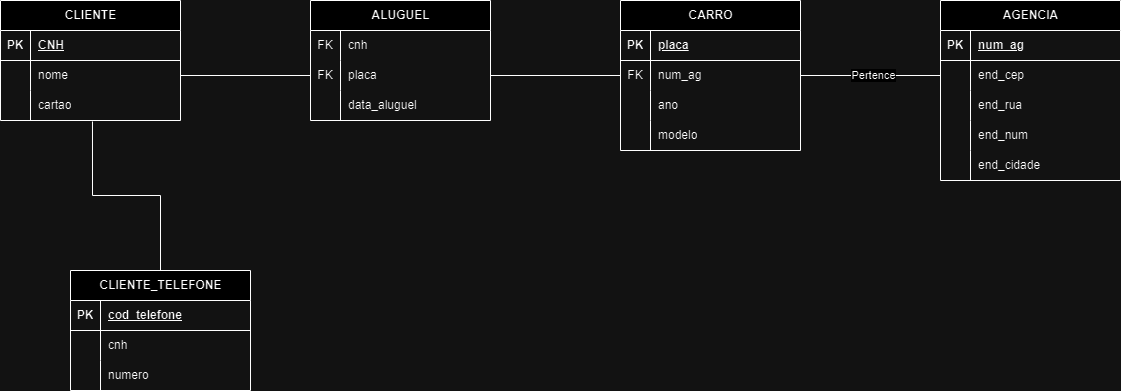

The diagram above was exported from draw.io. Its source (the exported page's mxGraphModel, read from the mxfile embedded in the PNG):
<mxGraphModel dx="1434" dy="782" grid="1" gridSize="10" guides="1" tooltips="1" connect="1" arrows="1" fold="1" page="1" pageScale="1" pageWidth="1169" pageHeight="827" math="0" shadow="0">
  <root>
    <mxCell id="0" />
    <mxCell id="1" parent="0" />
    <mxCell id="yLd2KVMjEjXnU7mU9NO1-107" style="edgeStyle=orthogonalEdgeStyle;rounded=0;orthogonalLoop=1;jettySize=auto;html=1;endArrow=none;endFill=0;" parent="1" source="yLd2KVMjEjXnU7mU9NO1-1" target="yLd2KVMjEjXnU7mU9NO1-31" edge="1">
      <mxGeometry relative="1" as="geometry" />
    </mxCell>
    <mxCell id="yLd2KVMjEjXnU7mU9NO1-108" value="Pertence" style="edgeLabel;html=1;align=center;verticalAlign=middle;resizable=0;points=[];" parent="yLd2KVMjEjXnU7mU9NO1-107" vertex="1" connectable="0">
      <mxGeometry x="0.0286" y="1" relative="1" as="geometry">
        <mxPoint as="offset" />
      </mxGeometry>
    </mxCell>
    <mxCell id="yLd2KVMjEjXnU7mU9NO1-1" value="CARRO" style="shape=table;startSize=30;container=1;collapsible=1;childLayout=tableLayout;fixedRows=1;rowLines=0;fontStyle=1;align=center;resizeLast=1;html=1;" parent="1" vertex="1">
      <mxGeometry x="650" y="350" width="180" height="150" as="geometry" />
    </mxCell>
    <mxCell id="yLd2KVMjEjXnU7mU9NO1-2" value="" style="shape=tableRow;horizontal=0;startSize=0;swimlaneHead=0;swimlaneBody=0;fillColor=none;collapsible=0;dropTarget=0;points=[[0,0.5],[1,0.5]];portConstraint=eastwest;top=0;left=0;right=0;bottom=1;" parent="yLd2KVMjEjXnU7mU9NO1-1" vertex="1">
      <mxGeometry y="30" width="180" height="30" as="geometry" />
    </mxCell>
    <mxCell id="yLd2KVMjEjXnU7mU9NO1-3" value="PK" style="shape=partialRectangle;connectable=0;fillColor=none;top=0;left=0;bottom=0;right=0;fontStyle=1;overflow=hidden;whiteSpace=wrap;html=1;" parent="yLd2KVMjEjXnU7mU9NO1-2" vertex="1">
      <mxGeometry width="30" height="30" as="geometry">
        <mxRectangle width="30" height="30" as="alternateBounds" />
      </mxGeometry>
    </mxCell>
    <mxCell id="yLd2KVMjEjXnU7mU9NO1-4" value="placa" style="shape=partialRectangle;connectable=0;fillColor=none;top=0;left=0;bottom=0;right=0;align=left;spacingLeft=6;fontStyle=5;overflow=hidden;whiteSpace=wrap;html=1;" parent="yLd2KVMjEjXnU7mU9NO1-2" vertex="1">
      <mxGeometry x="30" width="150" height="30" as="geometry">
        <mxRectangle width="150" height="30" as="alternateBounds" />
      </mxGeometry>
    </mxCell>
    <mxCell id="yLd2KVMjEjXnU7mU9NO1-5" value="" style="shape=tableRow;horizontal=0;startSize=0;swimlaneHead=0;swimlaneBody=0;fillColor=none;collapsible=0;dropTarget=0;points=[[0,0.5],[1,0.5]];portConstraint=eastwest;top=0;left=0;right=0;bottom=0;" parent="yLd2KVMjEjXnU7mU9NO1-1" vertex="1">
      <mxGeometry y="60" width="180" height="30" as="geometry" />
    </mxCell>
    <mxCell id="yLd2KVMjEjXnU7mU9NO1-6" value="FK" style="shape=partialRectangle;connectable=0;fillColor=none;top=0;left=0;bottom=0;right=0;editable=1;overflow=hidden;whiteSpace=wrap;html=1;" parent="yLd2KVMjEjXnU7mU9NO1-5" vertex="1">
      <mxGeometry width="30" height="30" as="geometry">
        <mxRectangle width="30" height="30" as="alternateBounds" />
      </mxGeometry>
    </mxCell>
    <mxCell id="yLd2KVMjEjXnU7mU9NO1-7" value="num_ag" style="shape=partialRectangle;connectable=0;fillColor=none;top=0;left=0;bottom=0;right=0;align=left;spacingLeft=6;overflow=hidden;whiteSpace=wrap;html=1;" parent="yLd2KVMjEjXnU7mU9NO1-5" vertex="1">
      <mxGeometry x="30" width="150" height="30" as="geometry">
        <mxRectangle width="150" height="30" as="alternateBounds" />
      </mxGeometry>
    </mxCell>
    <mxCell id="yLd2KVMjEjXnU7mU9NO1-8" value="" style="shape=tableRow;horizontal=0;startSize=0;swimlaneHead=0;swimlaneBody=0;fillColor=none;collapsible=0;dropTarget=0;points=[[0,0.5],[1,0.5]];portConstraint=eastwest;top=0;left=0;right=0;bottom=0;" parent="yLd2KVMjEjXnU7mU9NO1-1" vertex="1">
      <mxGeometry y="90" width="180" height="30" as="geometry" />
    </mxCell>
    <mxCell id="yLd2KVMjEjXnU7mU9NO1-9" value="" style="shape=partialRectangle;connectable=0;fillColor=none;top=0;left=0;bottom=0;right=0;editable=1;overflow=hidden;whiteSpace=wrap;html=1;" parent="yLd2KVMjEjXnU7mU9NO1-8" vertex="1">
      <mxGeometry width="30" height="30" as="geometry">
        <mxRectangle width="30" height="30" as="alternateBounds" />
      </mxGeometry>
    </mxCell>
    <mxCell id="yLd2KVMjEjXnU7mU9NO1-10" value="ano" style="shape=partialRectangle;connectable=0;fillColor=none;top=0;left=0;bottom=0;right=0;align=left;spacingLeft=6;overflow=hidden;whiteSpace=wrap;html=1;" parent="yLd2KVMjEjXnU7mU9NO1-8" vertex="1">
      <mxGeometry x="30" width="150" height="30" as="geometry">
        <mxRectangle width="150" height="30" as="alternateBounds" />
      </mxGeometry>
    </mxCell>
    <mxCell id="yLd2KVMjEjXnU7mU9NO1-90" value="" style="shape=tableRow;horizontal=0;startSize=0;swimlaneHead=0;swimlaneBody=0;fillColor=none;collapsible=0;dropTarget=0;points=[[0,0.5],[1,0.5]];portConstraint=eastwest;top=0;left=0;right=0;bottom=0;" parent="yLd2KVMjEjXnU7mU9NO1-1" vertex="1">
      <mxGeometry y="120" width="180" height="30" as="geometry" />
    </mxCell>
    <mxCell id="yLd2KVMjEjXnU7mU9NO1-91" value="" style="shape=partialRectangle;connectable=0;fillColor=none;top=0;left=0;bottom=0;right=0;editable=1;overflow=hidden;whiteSpace=wrap;html=1;" parent="yLd2KVMjEjXnU7mU9NO1-90" vertex="1">
      <mxGeometry width="30" height="30" as="geometry">
        <mxRectangle width="30" height="30" as="alternateBounds" />
      </mxGeometry>
    </mxCell>
    <mxCell id="yLd2KVMjEjXnU7mU9NO1-92" value="modelo" style="shape=partialRectangle;connectable=0;fillColor=none;top=0;left=0;bottom=0;right=0;align=left;spacingLeft=6;overflow=hidden;whiteSpace=wrap;html=1;" parent="yLd2KVMjEjXnU7mU9NO1-90" vertex="1">
      <mxGeometry x="30" width="150" height="30" as="geometry">
        <mxRectangle width="150" height="30" as="alternateBounds" />
      </mxGeometry>
    </mxCell>
    <mxCell id="yLd2KVMjEjXnU7mU9NO1-14" value="CLIENTE" style="shape=table;startSize=30;container=1;collapsible=1;childLayout=tableLayout;fixedRows=1;rowLines=0;fontStyle=1;align=center;resizeLast=1;html=1;" parent="1" vertex="1">
      <mxGeometry x="30" y="350" width="180" height="120" as="geometry" />
    </mxCell>
    <mxCell id="yLd2KVMjEjXnU7mU9NO1-15" value="" style="shape=tableRow;horizontal=0;startSize=0;swimlaneHead=0;swimlaneBody=0;fillColor=none;collapsible=0;dropTarget=0;points=[[0,0.5],[1,0.5]];portConstraint=eastwest;top=0;left=0;right=0;bottom=1;" parent="yLd2KVMjEjXnU7mU9NO1-14" vertex="1">
      <mxGeometry y="30" width="180" height="30" as="geometry" />
    </mxCell>
    <mxCell id="yLd2KVMjEjXnU7mU9NO1-16" value="PK" style="shape=partialRectangle;connectable=0;fillColor=none;top=0;left=0;bottom=0;right=0;fontStyle=1;overflow=hidden;whiteSpace=wrap;html=1;" parent="yLd2KVMjEjXnU7mU9NO1-15" vertex="1">
      <mxGeometry width="30" height="30" as="geometry">
        <mxRectangle width="30" height="30" as="alternateBounds" />
      </mxGeometry>
    </mxCell>
    <mxCell id="yLd2KVMjEjXnU7mU9NO1-17" value="CNH" style="shape=partialRectangle;connectable=0;fillColor=none;top=0;left=0;bottom=0;right=0;align=left;spacingLeft=6;fontStyle=5;overflow=hidden;whiteSpace=wrap;html=1;" parent="yLd2KVMjEjXnU7mU9NO1-15" vertex="1">
      <mxGeometry x="30" width="150" height="30" as="geometry">
        <mxRectangle width="150" height="30" as="alternateBounds" />
      </mxGeometry>
    </mxCell>
    <mxCell id="yLd2KVMjEjXnU7mU9NO1-18" value="" style="shape=tableRow;horizontal=0;startSize=0;swimlaneHead=0;swimlaneBody=0;fillColor=none;collapsible=0;dropTarget=0;points=[[0,0.5],[1,0.5]];portConstraint=eastwest;top=0;left=0;right=0;bottom=0;" parent="yLd2KVMjEjXnU7mU9NO1-14" vertex="1">
      <mxGeometry y="60" width="180" height="30" as="geometry" />
    </mxCell>
    <mxCell id="yLd2KVMjEjXnU7mU9NO1-19" value="" style="shape=partialRectangle;connectable=0;fillColor=none;top=0;left=0;bottom=0;right=0;editable=1;overflow=hidden;whiteSpace=wrap;html=1;" parent="yLd2KVMjEjXnU7mU9NO1-18" vertex="1">
      <mxGeometry width="30" height="30" as="geometry">
        <mxRectangle width="30" height="30" as="alternateBounds" />
      </mxGeometry>
    </mxCell>
    <mxCell id="yLd2KVMjEjXnU7mU9NO1-20" value="nome" style="shape=partialRectangle;connectable=0;fillColor=none;top=0;left=0;bottom=0;right=0;align=left;spacingLeft=6;overflow=hidden;whiteSpace=wrap;html=1;" parent="yLd2KVMjEjXnU7mU9NO1-18" vertex="1">
      <mxGeometry x="30" width="150" height="30" as="geometry">
        <mxRectangle width="150" height="30" as="alternateBounds" />
      </mxGeometry>
    </mxCell>
    <mxCell id="yLd2KVMjEjXnU7mU9NO1-21" value="" style="shape=tableRow;horizontal=0;startSize=0;swimlaneHead=0;swimlaneBody=0;fillColor=none;collapsible=0;dropTarget=0;points=[[0,0.5],[1,0.5]];portConstraint=eastwest;top=0;left=0;right=0;bottom=0;" parent="yLd2KVMjEjXnU7mU9NO1-14" vertex="1">
      <mxGeometry y="90" width="180" height="30" as="geometry" />
    </mxCell>
    <mxCell id="yLd2KVMjEjXnU7mU9NO1-22" value="" style="shape=partialRectangle;connectable=0;fillColor=none;top=0;left=0;bottom=0;right=0;editable=1;overflow=hidden;whiteSpace=wrap;html=1;" parent="yLd2KVMjEjXnU7mU9NO1-21" vertex="1">
      <mxGeometry width="30" height="30" as="geometry">
        <mxRectangle width="30" height="30" as="alternateBounds" />
      </mxGeometry>
    </mxCell>
    <mxCell id="yLd2KVMjEjXnU7mU9NO1-23" value="cartao" style="shape=partialRectangle;connectable=0;fillColor=none;top=0;left=0;bottom=0;right=0;align=left;spacingLeft=6;overflow=hidden;whiteSpace=wrap;html=1;" parent="yLd2KVMjEjXnU7mU9NO1-21" vertex="1">
      <mxGeometry x="30" width="150" height="30" as="geometry">
        <mxRectangle width="150" height="30" as="alternateBounds" />
      </mxGeometry>
    </mxCell>
    <mxCell id="yLd2KVMjEjXnU7mU9NO1-27" value="AGENCIA" style="shape=table;startSize=30;container=1;collapsible=1;childLayout=tableLayout;fixedRows=1;rowLines=0;fontStyle=1;align=center;resizeLast=1;html=1;" parent="1" vertex="1">
      <mxGeometry x="970" y="350" width="180" height="180" as="geometry" />
    </mxCell>
    <mxCell id="yLd2KVMjEjXnU7mU9NO1-28" value="" style="shape=tableRow;horizontal=0;startSize=0;swimlaneHead=0;swimlaneBody=0;fillColor=none;collapsible=0;dropTarget=0;points=[[0,0.5],[1,0.5]];portConstraint=eastwest;top=0;left=0;right=0;bottom=1;" parent="yLd2KVMjEjXnU7mU9NO1-27" vertex="1">
      <mxGeometry y="30" width="180" height="30" as="geometry" />
    </mxCell>
    <mxCell id="yLd2KVMjEjXnU7mU9NO1-29" value="PK" style="shape=partialRectangle;connectable=0;fillColor=none;top=0;left=0;bottom=0;right=0;fontStyle=1;overflow=hidden;whiteSpace=wrap;html=1;" parent="yLd2KVMjEjXnU7mU9NO1-28" vertex="1">
      <mxGeometry width="30" height="30" as="geometry">
        <mxRectangle width="30" height="30" as="alternateBounds" />
      </mxGeometry>
    </mxCell>
    <mxCell id="yLd2KVMjEjXnU7mU9NO1-30" value="num_ag" style="shape=partialRectangle;connectable=0;fillColor=none;top=0;left=0;bottom=0;right=0;align=left;spacingLeft=6;fontStyle=5;overflow=hidden;whiteSpace=wrap;html=1;" parent="yLd2KVMjEjXnU7mU9NO1-28" vertex="1">
      <mxGeometry x="30" width="150" height="30" as="geometry">
        <mxRectangle width="150" height="30" as="alternateBounds" />
      </mxGeometry>
    </mxCell>
    <mxCell id="yLd2KVMjEjXnU7mU9NO1-31" value="" style="shape=tableRow;horizontal=0;startSize=0;swimlaneHead=0;swimlaneBody=0;fillColor=none;collapsible=0;dropTarget=0;points=[[0,0.5],[1,0.5]];portConstraint=eastwest;top=0;left=0;right=0;bottom=0;" parent="yLd2KVMjEjXnU7mU9NO1-27" vertex="1">
      <mxGeometry y="60" width="180" height="30" as="geometry" />
    </mxCell>
    <mxCell id="yLd2KVMjEjXnU7mU9NO1-32" value="" style="shape=partialRectangle;connectable=0;fillColor=none;top=0;left=0;bottom=0;right=0;editable=1;overflow=hidden;whiteSpace=wrap;html=1;" parent="yLd2KVMjEjXnU7mU9NO1-31" vertex="1">
      <mxGeometry width="30" height="30" as="geometry">
        <mxRectangle width="30" height="30" as="alternateBounds" />
      </mxGeometry>
    </mxCell>
    <mxCell id="yLd2KVMjEjXnU7mU9NO1-33" value="end_cep" style="shape=partialRectangle;connectable=0;fillColor=none;top=0;left=0;bottom=0;right=0;align=left;spacingLeft=6;overflow=hidden;whiteSpace=wrap;html=1;" parent="yLd2KVMjEjXnU7mU9NO1-31" vertex="1">
      <mxGeometry x="30" width="150" height="30" as="geometry">
        <mxRectangle width="150" height="30" as="alternateBounds" />
      </mxGeometry>
    </mxCell>
    <mxCell id="yLd2KVMjEjXnU7mU9NO1-34" value="" style="shape=tableRow;horizontal=0;startSize=0;swimlaneHead=0;swimlaneBody=0;fillColor=none;collapsible=0;dropTarget=0;points=[[0,0.5],[1,0.5]];portConstraint=eastwest;top=0;left=0;right=0;bottom=0;" parent="yLd2KVMjEjXnU7mU9NO1-27" vertex="1">
      <mxGeometry y="90" width="180" height="30" as="geometry" />
    </mxCell>
    <mxCell id="yLd2KVMjEjXnU7mU9NO1-35" value="" style="shape=partialRectangle;connectable=0;fillColor=none;top=0;left=0;bottom=0;right=0;editable=1;overflow=hidden;whiteSpace=wrap;html=1;" parent="yLd2KVMjEjXnU7mU9NO1-34" vertex="1">
      <mxGeometry width="30" height="30" as="geometry">
        <mxRectangle width="30" height="30" as="alternateBounds" />
      </mxGeometry>
    </mxCell>
    <mxCell id="yLd2KVMjEjXnU7mU9NO1-36" value="end_rua" style="shape=partialRectangle;connectable=0;fillColor=none;top=0;left=0;bottom=0;right=0;align=left;spacingLeft=6;overflow=hidden;whiteSpace=wrap;html=1;" parent="yLd2KVMjEjXnU7mU9NO1-34" vertex="1">
      <mxGeometry x="30" width="150" height="30" as="geometry">
        <mxRectangle width="150" height="30" as="alternateBounds" />
      </mxGeometry>
    </mxCell>
    <mxCell id="yLd2KVMjEjXnU7mU9NO1-37" value="" style="shape=tableRow;horizontal=0;startSize=0;swimlaneHead=0;swimlaneBody=0;fillColor=none;collapsible=0;dropTarget=0;points=[[0,0.5],[1,0.5]];portConstraint=eastwest;top=0;left=0;right=0;bottom=0;" parent="yLd2KVMjEjXnU7mU9NO1-27" vertex="1">
      <mxGeometry y="120" width="180" height="30" as="geometry" />
    </mxCell>
    <mxCell id="yLd2KVMjEjXnU7mU9NO1-38" value="" style="shape=partialRectangle;connectable=0;fillColor=none;top=0;left=0;bottom=0;right=0;editable=1;overflow=hidden;whiteSpace=wrap;html=1;" parent="yLd2KVMjEjXnU7mU9NO1-37" vertex="1">
      <mxGeometry width="30" height="30" as="geometry">
        <mxRectangle width="30" height="30" as="alternateBounds" />
      </mxGeometry>
    </mxCell>
    <mxCell id="yLd2KVMjEjXnU7mU9NO1-39" value="end_num" style="shape=partialRectangle;connectable=0;fillColor=none;top=0;left=0;bottom=0;right=0;align=left;spacingLeft=6;overflow=hidden;whiteSpace=wrap;html=1;" parent="yLd2KVMjEjXnU7mU9NO1-37" vertex="1">
      <mxGeometry x="30" width="150" height="30" as="geometry">
        <mxRectangle width="150" height="30" as="alternateBounds" />
      </mxGeometry>
    </mxCell>
    <mxCell id="yLd2KVMjEjXnU7mU9NO1-93" value="" style="shape=tableRow;horizontal=0;startSize=0;swimlaneHead=0;swimlaneBody=0;fillColor=none;collapsible=0;dropTarget=0;points=[[0,0.5],[1,0.5]];portConstraint=eastwest;top=0;left=0;right=0;bottom=0;" parent="yLd2KVMjEjXnU7mU9NO1-27" vertex="1">
      <mxGeometry y="150" width="180" height="30" as="geometry" />
    </mxCell>
    <mxCell id="yLd2KVMjEjXnU7mU9NO1-94" value="" style="shape=partialRectangle;connectable=0;fillColor=none;top=0;left=0;bottom=0;right=0;editable=1;overflow=hidden;whiteSpace=wrap;html=1;" parent="yLd2KVMjEjXnU7mU9NO1-93" vertex="1">
      <mxGeometry width="30" height="30" as="geometry">
        <mxRectangle width="30" height="30" as="alternateBounds" />
      </mxGeometry>
    </mxCell>
    <mxCell id="yLd2KVMjEjXnU7mU9NO1-95" value="end_cidade" style="shape=partialRectangle;connectable=0;fillColor=none;top=0;left=0;bottom=0;right=0;align=left;spacingLeft=6;overflow=hidden;whiteSpace=wrap;html=1;" parent="yLd2KVMjEjXnU7mU9NO1-93" vertex="1">
      <mxGeometry x="30" width="150" height="30" as="geometry">
        <mxRectangle width="150" height="30" as="alternateBounds" />
      </mxGeometry>
    </mxCell>
    <mxCell id="yLd2KVMjEjXnU7mU9NO1-40" value="ALUGUEL" style="shape=table;startSize=30;container=1;collapsible=1;childLayout=tableLayout;fixedRows=1;rowLines=0;fontStyle=1;align=center;resizeLast=1;html=1;" parent="1" vertex="1">
      <mxGeometry x="340" y="350" width="180" height="120" as="geometry" />
    </mxCell>
    <mxCell id="yLd2KVMjEjXnU7mU9NO1-44" value="" style="shape=tableRow;horizontal=0;startSize=0;swimlaneHead=0;swimlaneBody=0;fillColor=none;collapsible=0;dropTarget=0;points=[[0,0.5],[1,0.5]];portConstraint=eastwest;top=0;left=0;right=0;bottom=0;" parent="yLd2KVMjEjXnU7mU9NO1-40" vertex="1">
      <mxGeometry y="30" width="180" height="30" as="geometry" />
    </mxCell>
    <mxCell id="yLd2KVMjEjXnU7mU9NO1-45" value="FK" style="shape=partialRectangle;connectable=0;fillColor=none;top=0;left=0;bottom=0;right=0;editable=1;overflow=hidden;whiteSpace=wrap;html=1;" parent="yLd2KVMjEjXnU7mU9NO1-44" vertex="1">
      <mxGeometry width="30" height="30" as="geometry">
        <mxRectangle width="30" height="30" as="alternateBounds" />
      </mxGeometry>
    </mxCell>
    <mxCell id="yLd2KVMjEjXnU7mU9NO1-46" value="cnh" style="shape=partialRectangle;connectable=0;fillColor=none;top=0;left=0;bottom=0;right=0;align=left;spacingLeft=6;overflow=hidden;whiteSpace=wrap;html=1;" parent="yLd2KVMjEjXnU7mU9NO1-44" vertex="1">
      <mxGeometry x="30" width="150" height="30" as="geometry">
        <mxRectangle width="150" height="30" as="alternateBounds" />
      </mxGeometry>
    </mxCell>
    <mxCell id="yLd2KVMjEjXnU7mU9NO1-47" value="" style="shape=tableRow;horizontal=0;startSize=0;swimlaneHead=0;swimlaneBody=0;fillColor=none;collapsible=0;dropTarget=0;points=[[0,0.5],[1,0.5]];portConstraint=eastwest;top=0;left=0;right=0;bottom=0;" parent="yLd2KVMjEjXnU7mU9NO1-40" vertex="1">
      <mxGeometry y="60" width="180" height="30" as="geometry" />
    </mxCell>
    <mxCell id="yLd2KVMjEjXnU7mU9NO1-48" value="FK" style="shape=partialRectangle;connectable=0;fillColor=none;top=0;left=0;bottom=0;right=0;editable=1;overflow=hidden;whiteSpace=wrap;html=1;" parent="yLd2KVMjEjXnU7mU9NO1-47" vertex="1">
      <mxGeometry width="30" height="30" as="geometry">
        <mxRectangle width="30" height="30" as="alternateBounds" />
      </mxGeometry>
    </mxCell>
    <mxCell id="yLd2KVMjEjXnU7mU9NO1-49" value="placa" style="shape=partialRectangle;connectable=0;fillColor=none;top=0;left=0;bottom=0;right=0;align=left;spacingLeft=6;overflow=hidden;whiteSpace=wrap;html=1;" parent="yLd2KVMjEjXnU7mU9NO1-47" vertex="1">
      <mxGeometry x="30" width="150" height="30" as="geometry">
        <mxRectangle width="150" height="30" as="alternateBounds" />
      </mxGeometry>
    </mxCell>
    <mxCell id="yLd2KVMjEjXnU7mU9NO1-50" value="" style="shape=tableRow;horizontal=0;startSize=0;swimlaneHead=0;swimlaneBody=0;fillColor=none;collapsible=0;dropTarget=0;points=[[0,0.5],[1,0.5]];portConstraint=eastwest;top=0;left=0;right=0;bottom=0;" parent="yLd2KVMjEjXnU7mU9NO1-40" vertex="1">
      <mxGeometry y="90" width="180" height="30" as="geometry" />
    </mxCell>
    <mxCell id="yLd2KVMjEjXnU7mU9NO1-51" value="" style="shape=partialRectangle;connectable=0;fillColor=none;top=0;left=0;bottom=0;right=0;editable=1;overflow=hidden;whiteSpace=wrap;html=1;" parent="yLd2KVMjEjXnU7mU9NO1-50" vertex="1">
      <mxGeometry width="30" height="30" as="geometry">
        <mxRectangle width="30" height="30" as="alternateBounds" />
      </mxGeometry>
    </mxCell>
    <mxCell id="yLd2KVMjEjXnU7mU9NO1-52" value="data_aluguel" style="shape=partialRectangle;connectable=0;fillColor=none;top=0;left=0;bottom=0;right=0;align=left;spacingLeft=6;overflow=hidden;whiteSpace=wrap;html=1;" parent="yLd2KVMjEjXnU7mU9NO1-50" vertex="1">
      <mxGeometry x="30" width="150" height="30" as="geometry">
        <mxRectangle width="150" height="30" as="alternateBounds" />
      </mxGeometry>
    </mxCell>
    <mxCell id="yLd2KVMjEjXnU7mU9NO1-96" style="edgeStyle=orthogonalEdgeStyle;rounded=0;orthogonalLoop=1;jettySize=auto;html=1;entryX=0.511;entryY=1.033;entryDx=0;entryDy=0;entryPerimeter=0;endArrow=none;endFill=0;" parent="1" source="yLd2KVMjEjXnU7mU9NO1-77" target="yLd2KVMjEjXnU7mU9NO1-21" edge="1">
      <mxGeometry relative="1" as="geometry">
        <mxPoint x="120" y="490" as="targetPoint" />
      </mxGeometry>
    </mxCell>
    <mxCell id="yLd2KVMjEjXnU7mU9NO1-77" value="CLIENTE_TELEFONE" style="shape=table;startSize=30;container=1;collapsible=1;childLayout=tableLayout;fixedRows=1;rowLines=0;fontStyle=1;align=center;resizeLast=1;html=1;" parent="1" vertex="1">
      <mxGeometry x="100" y="620" width="180" height="120" as="geometry" />
    </mxCell>
    <mxCell id="yLd2KVMjEjXnU7mU9NO1-78" value="" style="shape=tableRow;horizontal=0;startSize=0;swimlaneHead=0;swimlaneBody=0;fillColor=none;collapsible=0;dropTarget=0;points=[[0,0.5],[1,0.5]];portConstraint=eastwest;top=0;left=0;right=0;bottom=1;" parent="yLd2KVMjEjXnU7mU9NO1-77" vertex="1">
      <mxGeometry y="30" width="180" height="30" as="geometry" />
    </mxCell>
    <mxCell id="yLd2KVMjEjXnU7mU9NO1-79" value="PK" style="shape=partialRectangle;connectable=0;fillColor=none;top=0;left=0;bottom=0;right=0;fontStyle=1;overflow=hidden;whiteSpace=wrap;html=1;" parent="yLd2KVMjEjXnU7mU9NO1-78" vertex="1">
      <mxGeometry width="30" height="30" as="geometry">
        <mxRectangle width="30" height="30" as="alternateBounds" />
      </mxGeometry>
    </mxCell>
    <mxCell id="yLd2KVMjEjXnU7mU9NO1-80" value="cod_telefone" style="shape=partialRectangle;connectable=0;fillColor=none;top=0;left=0;bottom=0;right=0;align=left;spacingLeft=6;fontStyle=5;overflow=hidden;whiteSpace=wrap;html=1;" parent="yLd2KVMjEjXnU7mU9NO1-78" vertex="1">
      <mxGeometry x="30" width="150" height="30" as="geometry">
        <mxRectangle width="150" height="30" as="alternateBounds" />
      </mxGeometry>
    </mxCell>
    <mxCell id="yLd2KVMjEjXnU7mU9NO1-81" value="" style="shape=tableRow;horizontal=0;startSize=0;swimlaneHead=0;swimlaneBody=0;fillColor=none;collapsible=0;dropTarget=0;points=[[0,0.5],[1,0.5]];portConstraint=eastwest;top=0;left=0;right=0;bottom=0;" parent="yLd2KVMjEjXnU7mU9NO1-77" vertex="1">
      <mxGeometry y="60" width="180" height="30" as="geometry" />
    </mxCell>
    <mxCell id="yLd2KVMjEjXnU7mU9NO1-82" value="" style="shape=partialRectangle;connectable=0;fillColor=none;top=0;left=0;bottom=0;right=0;editable=1;overflow=hidden;whiteSpace=wrap;html=1;" parent="yLd2KVMjEjXnU7mU9NO1-81" vertex="1">
      <mxGeometry width="30" height="30" as="geometry">
        <mxRectangle width="30" height="30" as="alternateBounds" />
      </mxGeometry>
    </mxCell>
    <mxCell id="yLd2KVMjEjXnU7mU9NO1-83" value="cnh" style="shape=partialRectangle;connectable=0;fillColor=none;top=0;left=0;bottom=0;right=0;align=left;spacingLeft=6;overflow=hidden;whiteSpace=wrap;html=1;" parent="yLd2KVMjEjXnU7mU9NO1-81" vertex="1">
      <mxGeometry x="30" width="150" height="30" as="geometry">
        <mxRectangle width="150" height="30" as="alternateBounds" />
      </mxGeometry>
    </mxCell>
    <mxCell id="yLd2KVMjEjXnU7mU9NO1-84" value="" style="shape=tableRow;horizontal=0;startSize=0;swimlaneHead=0;swimlaneBody=0;fillColor=none;collapsible=0;dropTarget=0;points=[[0,0.5],[1,0.5]];portConstraint=eastwest;top=0;left=0;right=0;bottom=0;" parent="yLd2KVMjEjXnU7mU9NO1-77" vertex="1">
      <mxGeometry y="90" width="180" height="30" as="geometry" />
    </mxCell>
    <mxCell id="yLd2KVMjEjXnU7mU9NO1-85" value="" style="shape=partialRectangle;connectable=0;fillColor=none;top=0;left=0;bottom=0;right=0;editable=1;overflow=hidden;whiteSpace=wrap;html=1;" parent="yLd2KVMjEjXnU7mU9NO1-84" vertex="1">
      <mxGeometry width="30" height="30" as="geometry">
        <mxRectangle width="30" height="30" as="alternateBounds" />
      </mxGeometry>
    </mxCell>
    <mxCell id="yLd2KVMjEjXnU7mU9NO1-86" value="numero" style="shape=partialRectangle;connectable=0;fillColor=none;top=0;left=0;bottom=0;right=0;align=left;spacingLeft=6;overflow=hidden;whiteSpace=wrap;html=1;" parent="yLd2KVMjEjXnU7mU9NO1-84" vertex="1">
      <mxGeometry x="30" width="150" height="30" as="geometry">
        <mxRectangle width="150" height="30" as="alternateBounds" />
      </mxGeometry>
    </mxCell>
    <mxCell id="yLd2KVMjEjXnU7mU9NO1-100" style="edgeStyle=orthogonalEdgeStyle;rounded=0;orthogonalLoop=1;jettySize=auto;html=1;entryX=0;entryY=0.5;entryDx=0;entryDy=0;endArrow=none;endFill=0;" parent="1" source="yLd2KVMjEjXnU7mU9NO1-18" target="yLd2KVMjEjXnU7mU9NO1-47" edge="1">
      <mxGeometry relative="1" as="geometry" />
    </mxCell>
    <mxCell id="yLd2KVMjEjXnU7mU9NO1-106" style="edgeStyle=orthogonalEdgeStyle;rounded=0;orthogonalLoop=1;jettySize=auto;html=1;endArrow=none;endFill=0;" parent="1" source="yLd2KVMjEjXnU7mU9NO1-47" target="yLd2KVMjEjXnU7mU9NO1-5" edge="1">
      <mxGeometry relative="1" as="geometry" />
    </mxCell>
  </root>
</mxGraphModel>